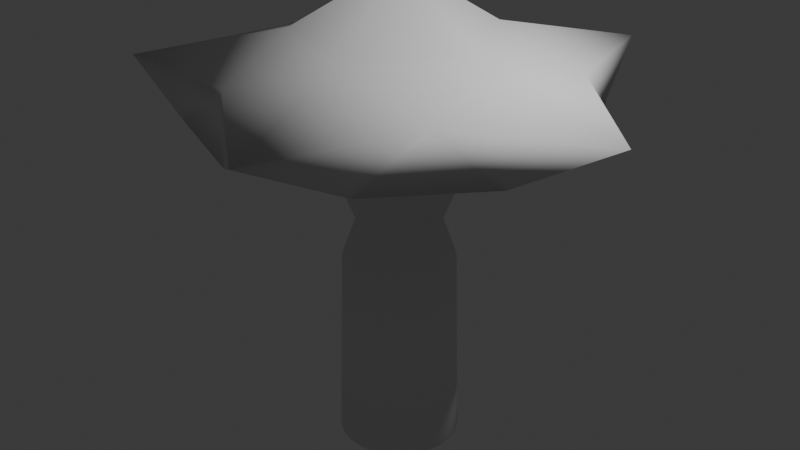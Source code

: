 # Source: Mushroom3.blend  (saved by Blender 4.4.30; exported with 4.5.12 LTS)
import bpy
from mathutils import Matrix  # noqa: F401  (used for matrix-valued properties, if any)

bpy.ops.wm.read_factory_settings(use_empty=True)
scene = bpy.context.scene
scene.name = 'Scene'

# ---- collections
col_collection = bpy.data.collections.new('Collection'); scene.collection.children.link(col_collection)

# ---- world
world_world = bpy.data.worlds.new('World'); scene.world = world_world
world_world.use_nodes = True; world_world.node_tree.nodes.clear()
_N = world_world.node_tree.nodes; _L = world_world.node_tree.links
n0 = _N.new('ShaderNodeOutputWorld'); n0.name = 'World Output'; n0.location = (300, 300)
n1 = _N.new('ShaderNodeBackground'); n1.name = 'Background'; n1.location = (10, 300)
n1.inputs[0].default_value = (0.05088, 0.05088, 0.05088, 1.0)
_L.new(n1.outputs[0], n0.inputs[0])
n0.is_active_output = True
world_world.color = (0.05088, 0.05088, 0.05088)
world_world.sun_shadow_jitter_overblur = 0.0

# ---- cameras
cam_camera = bpy.data.cameras.new('Camera')
cam_camera.clip_end = 100.0
cam_camera.ortho_scale = 7.314

# ---- lights
light_light = bpy.data.lights.new('Light', 'POINT')
light_light.energy = 1000.0
light_light.shadow_soft_size = 0.1

# ---- meshes
me_cylinder = bpy.data.meshes.new('Cylinder')
me_cylinder.from_pydata([(0.0, 1.0, -1.886), (0.0, 1.0, 1.0), (0.1951, 0.9808, -1.886), (0.1951, 0.9808, 1.0), (0.3827, 0.9239, -1.886), (0.3827, 0.9239, 1.0), (0.5556, 0.8315, -1.886), (0.5556, 0.8315, 1.0), (0.7071, 0.7071, -1.886), (0.7071, 0.7071, 1.0), (0.8315, 0.5556, -1.886), (0.8315, 0.5556, 1.0), (0.9239, 0.3827, -1.886), (0.9239, 0.3827, 1.0), (0.9808, 0.1951, -1.886), (0.9808, 0.1951, 1.0), (1.0, 0.0, -1.886), (1.0, 0.0, 1.0), (0.9808, -0.1951, -1.886), (0.9808, -0.1951, 1.0), (0.9239, -0.3827, -1.886), (0.9239, -0.3827, 1.0), (0.8315, -0.5556, -1.886), (0.8315, -0.5556, 1.0), (0.7071, -0.7071, -1.886), (0.7071, -0.7071, 1.0), (0.5556, -0.8315, -1.886), (0.5556, -0.8315, 1.0), (0.3827, -0.9239, -1.886), (0.3827, -0.9239, 1.0), (0.1951, -0.9808, -1.886), (0.1951, -0.9808, 1.0), (0.0, -1.0, -1.886), (0.0, -1.0, 1.0), (-0.1951, -0.9808, -1.886), (-0.1951, -0.9808, 1.0), (-0.3827, -0.9239, -1.886), (-0.3827, -0.9239, 1.0), (-0.5556, -0.8315, -1.886), (-0.5556, -0.8315, 1.0), (-0.7071, -0.7071, -1.886), (-0.7071, -0.7071, 1.0), (-0.8315, -0.5556, -1.886), (-0.8315, -0.5556, 1.0), (-0.9239, -0.3827, -1.886), (-0.9239, -0.3827, 1.0), (-0.9808, -0.1951, -1.886), (-0.9808, -0.1951, 1.0), (-1.0, 0.0, -1.886), (-1.0, 0.0, 1.0), (-0.9808, 0.1951, -1.886), (-0.9808, 0.1951, 1.0), (-0.9239, 0.3827, -1.886), (-0.9239, 0.3827, 1.0), (-0.8315, 0.5556, -1.886), (-0.8315, 0.5556, 1.0), (-0.7071, 0.7071, -1.886), (-0.7071, 0.7071, 1.0), (-0.5556, 0.8315, -1.886), (-0.5556, 0.8315, 1.0), (-0.3827, 0.9239, -1.886), (-0.3827, 0.9239, 1.0), (-0.1951, 0.9808, -1.886), (-0.1951, 0.9808, 1.0), (-4.353e-09, 0.6813, -0.1659), (0.1329, 0.6682, -0.1659), (0.2607, 0.6294, -0.1659), (0.3785, 0.5665, -0.1659), (0.4817, 0.4817, -0.1659), (0.5665, 0.3785, -0.1659), (0.6294, 0.2607, -0.1659), (0.6682, 0.1329, -0.1659), (0.6813, -5.642e-10, -0.1659), (0.6682, -0.1329, -0.1659), (0.6294, -0.2607, -0.1659), (0.5665, -0.3785, -0.1659), (0.4817, -0.4817, -0.1659), (0.3785, -0.5665, -0.1659), (0.2607, -0.6294, -0.1659), (0.1329, -0.6682, -0.1659), (-4.353e-09, -0.6813, -0.1659), (-0.1329, -0.6682, -0.1659), (-0.2607, -0.6294, -0.1659), (-0.3785, -0.5665, -0.1659), (-0.4817, -0.4817, -0.1659), (-0.5665, -0.3785, -0.1659), (-0.6294, -0.2607, -0.1659), (-0.6682, -0.1329, -0.1659), (-0.6813, -5.642e-10, -0.1659), (-0.6682, 0.1329, -0.1659), (-0.6294, 0.2607, -0.1659), (-0.5665, 0.3785, -0.1659), (-0.4817, 0.4817, -0.1659), (-0.3785, 0.5665, -0.1659), (-0.2607, 0.6294, -0.1659), (-0.1329, 0.6682, -0.1659), (-5.017e-11, 1.138, 0.3409), (0.2219, 1.116, 0.3409), (0.4353, 1.051, 0.3409), (0.632, 0.9458, 0.3409), (0.8043, 0.8043, 0.3409), (0.9458, 0.632, 0.3409), (1.051, 0.4353, 0.3409), (1.116, 0.2219, 0.3409), (1.138, 1.8e-09, 0.3409), (1.116, -0.2219, 0.3409), (1.051, -0.4353, 0.3409), (0.9458, -0.632, 0.3409), (0.8043, -0.8043, 0.3409), (0.632, -0.9458, 0.3409), (0.4353, -1.051, 0.3409), (0.2219, -1.116, 0.3409), (-5.017e-11, -1.138, 0.3409), (-0.2219, -1.116, 0.3409), (-0.4353, -1.051, 0.3409), (-0.632, -0.9458, 0.3409), (-0.8043, -0.8043, 0.3409), (-0.9458, -0.632, 0.3409), (-1.051, -0.4353, 0.3409), (-1.116, -0.2219, 0.3409), (-1.138, 1.8e-09, 0.3409), (-1.116, 0.2219, 0.3409), (-1.051, 0.4353, 0.3409), (-0.9458, 0.632, 0.3409), (-0.8043, 0.8043, 0.3409), (-0.632, 0.9458, 0.3409), (-0.4353, 1.051, 0.3409), (-0.2219, 1.116, 0.3409), (0.1789, 0.8995, -0.4585), (0.351, 0.8473, -0.4585), (0.5095, 0.7626, -0.4585), (0.6485, 0.6485, -0.4585), (0.7626, 0.5095, -0.4585), (0.8473, 0.351, -0.4585), (0.8995, 0.1789, -0.4585), (0.9172, -1.467e-10, -0.4585), (0.8995, -0.1789, -0.4585), (0.8473, -0.351, -0.4585), (0.7626, -0.5095, -0.4585), (0.6485, -0.6485, -0.4585), (0.5095, -0.7626, -0.4585), (0.351, -0.8473, -0.4585), (0.1789, -0.8995, -0.4585), (-1.131e-09, -0.9172, -0.4585), (-0.1789, -0.8995, -0.4585), (-0.351, -0.8473, -0.4585), (-0.5095, -0.7626, -0.4585), (-0.6485, -0.6485, -0.4585), (-0.7626, -0.5095, -0.4585), (-0.8473, -0.351, -0.4585), (-0.8995, -0.1789, -0.4585), (-0.9172, -1.467e-10, -0.4585), (-0.8995, 0.1789, -0.4585), (-0.8473, 0.351, -0.4585), (-0.7626, 0.5095, -0.4585), (-0.6485, 0.6485, -0.4585), (-0.5095, 0.7626, -0.4585), (-0.351, 0.8473, -0.4585), (-0.1789, 0.8995, -0.4585), (-1.131e-09, 0.9172, -0.4585)], [], [(96, 1, 3, 97), (97, 3, 5, 98), (98, 5, 7, 99), (99, 7, 9, 100), (100, 9, 11, 101), (101, 11, 13, 102), (102, 13, 15, 103), (103, 15, 17, 104), (104, 17, 19, 105), (105, 19, 21, 106), (106, 21, 23, 107), (107, 23, 25, 108), (108, 25, 27, 109), (109, 27, 29, 110), (110, 29, 31, 111), (111, 31, 33, 112), (112, 33, 35, 113), (113, 35, 37, 114), (114, 37, 39, 115), (115, 39, 41, 116), (116, 41, 43, 117), (117, 43, 45, 118), (118, 45, 47, 119), (119, 47, 49, 120), (120, 49, 51, 121), (121, 51, 53, 122), (122, 53, 55, 123), (123, 55, 57, 124), (124, 57, 59, 125), (125, 59, 61, 126), (3, 1, 63, 61, 59, 57, 55, 53, 51, 49, 47, 45, 43, 41, 39, 37, 35, 33, 31, 29, 27, 25, 23, 21, 19, 17, 15, 13, 11, 9, 7, 5), (126, 61, 63, 127), (127, 63, 1, 96), (0, 2, 4, 6, 8, 10, 12, 14, 16, 18, 20, 22, 24, 26, 28, 30, 32, 34, 36, 38, 40, 42, 44, 46, 48, 50, 52, 54, 56, 58, 60, 62), (158, 95, 64, 159), (157, 94, 95, 158), (156, 93, 94, 157), (155, 92, 93, 156), (154, 91, 92, 155), (153, 90, 91, 154), (152, 89, 90, 153), (151, 88, 89, 152), (150, 87, 88, 151), (149, 86, 87, 150), (148, 85, 86, 149), (147, 84, 85, 148), (146, 83, 84, 147), (145, 82, 83, 146), (144, 81, 82, 145), (143, 80, 81, 144), (142, 79, 80, 143), (141, 78, 79, 142), (140, 77, 78, 141), (139, 76, 77, 140), (138, 75, 76, 139), (137, 74, 75, 138), (136, 73, 74, 137), (135, 72, 73, 136), (134, 71, 72, 135), (133, 70, 71, 134), (132, 69, 70, 133), (131, 68, 69, 132), (130, 67, 68, 131), (129, 66, 67, 130), (128, 65, 66, 129), (159, 64, 65, 128), (95, 127, 96, 64), (94, 126, 127, 95), (93, 125, 126, 94), (92, 124, 125, 93), (91, 123, 124, 92), (90, 122, 123, 91), (89, 121, 122, 90), (88, 120, 121, 89), (87, 119, 120, 88), (86, 118, 119, 87), (85, 117, 118, 86), (84, 116, 117, 85), (83, 115, 116, 84), (82, 114, 115, 83), (81, 113, 114, 82), (80, 112, 113, 81), (79, 111, 112, 80), (78, 110, 111, 79), (77, 109, 110, 78), (76, 108, 109, 77), (75, 107, 108, 76), (74, 106, 107, 75), (73, 105, 106, 74), (72, 104, 105, 73), (71, 103, 104, 72), (70, 102, 103, 71), (69, 101, 102, 70), (68, 100, 101, 69), (67, 99, 100, 68), (66, 98, 99, 67), (65, 97, 98, 66), (64, 96, 97, 65), (0, 159, 128, 2), (2, 128, 129, 4), (4, 129, 130, 6), (6, 130, 131, 8), (8, 131, 132, 10), (10, 132, 133, 12), (12, 133, 134, 14), (14, 134, 135, 16), (16, 135, 136, 18), (18, 136, 137, 20), (20, 137, 138, 22), (22, 138, 139, 24), (24, 139, 140, 26), (26, 140, 141, 28), (28, 141, 142, 30), (30, 142, 143, 32), (32, 143, 144, 34), (34, 144, 145, 36), (36, 145, 146, 38), (38, 146, 147, 40), (40, 147, 148, 42), (42, 148, 149, 44), (44, 149, 150, 46), (46, 150, 151, 48), (48, 151, 152, 50), (50, 152, 153, 52), (52, 153, 154, 54), (54, 154, 155, 56), (56, 155, 156, 58), (58, 156, 157, 60), (60, 157, 158, 62), (62, 158, 159, 0)])
me_cylinder.polygons.foreach_set('use_smooth', [True] * 130)
_uv = me_cylinder.uv_layers.new(name='UVMap')
_uv.uv.foreach_set('vector', [1.0, 0.8352, 1.0, 1.0, 0.9688, 1.0, 0.9688, 0.8352, 0.9688, 0.8352, 0.9688, 1.0, 0.9375, 1.0, 0.9375, 0.8352, 0.9375, 0.8352, 0.9375, 1.0, 0.9062, 1.0, 0.9063, 0.8352, 0.9063, 0.8352, 0.9062, 1.0, 0.875, 1.0, 0.875, 0.8352, 0.875, 0.8352, 0.875, 1.0, 0.8438, 1.0, 0.8438, 0.8352, 0.8438, 0.8352, 0.8438, 1.0, 0.8125, 1.0, 0.8125, 0.8352, 0.8125, 0.8352, 0.8125, 1.0, 0.7812, 1.0, 0.7812, 0.8352, 0.7812, 0.8352, 0.7812, 1.0, 0.75, 1.0, 0.75, 0.8352, 0.75, 0.8352, 0.75, 1.0, 0.7188, 1.0, 0.7187, 0.8352, 0.7187, 0.8352, 0.7188, 1.0, 0.6875, 1.0, 0.6875, 0.8352, 0.6875, 0.8352, 0.6875, 1.0, 0.6562, 1.0, 0.6562, 0.8352, 0.6562, 0.8352, 0.6562, 1.0, 0.625, 1.0, 0.625, 0.8352, 0.625, 0.8352, 0.625, 1.0, 0.5938, 1.0, 0.5938, 0.8352, 0.5938, 0.8352, 0.5938, 1.0, 0.5625, 1.0, 0.5625, 0.8352, 0.5625, 0.8352, 0.5625, 1.0, 0.5312, 1.0, 0.5312, 0.8352, 0.5312, 0.8352, 0.5312, 1.0, 0.5, 1.0, 0.5, 0.8352, 0.5, 0.8352, 0.5, 1.0, 0.4688, 1.0, 0.4688, 0.8352, 0.4688, 0.8352, 0.4688, 1.0, 0.4375, 1.0, 0.4375, 0.8352, 0.4375, 0.8352, 0.4375, 1.0, 0.4062, 1.0, 0.4062, 0.8352, 0.4062, 0.8352, 0.4062, 1.0, 0.375, 1.0, 0.375, 0.8352, 0.375, 0.8352, 0.375, 1.0, 0.3438, 1.0, 0.3438, 0.8352, 0.3438, 0.8352, 0.3438, 1.0, 0.3125, 1.0, 0.3125, 0.8352, 0.3125, 0.8352, 0.3125, 1.0, 0.2812, 1.0, 0.2812, 0.8352, 0.2812, 0.8352, 0.2812, 1.0, 0.25, 1.0, 0.25, 0.8352, 0.25, 0.8352, 0.25, 1.0, 0.2188, 1.0, 0.2188, 0.8352, 0.2188, 0.8352, 0.2188, 1.0, 0.1875, 1.0, 0.1875, 0.8352, 0.1875, 0.8352, 0.1875, 1.0, 0.1562, 1.0, 0.1562, 0.8352, 0.1562, 0.8352, 0.1562, 1.0, 0.125, 1.0, 0.125, 0.8352, 0.125, 0.8352, 0.125, 1.0, 0.09375, 1.0, 0.09375, 0.8352, 0.09375, 0.8352, 0.09375, 1.0, 0.0625, 1.0, 0.0625, 0.8352, 0.2968, 0.4854, 0.25, 0.49, 0.2032, 0.4854, 0.1582, 0.4717, 0.1167, 0.4496, 0.08029, 0.4197, 0.05045, 0.3833, 0.02827, 0.3418, 0.01461, 0.2968, 0.01, 0.25, 0.01461, 0.2032, 0.02827, 0.1582, 0.05045, 0.1167, 0.08029, 0.08029, 0.1167, 0.05045, 0.1582, 0.02827, 0.2032, 0.01461, 0.25, 0.01, 0.2968, 0.01461, 0.3418, 0.02827, 0.3833, 0.05045, 0.4197, 0.08029, 0.4496, 0.1167, 0.4717, 0.1582, 0.4854, 0.2032, 0.49, 0.25, 0.4854, 0.2968, 0.4717, 0.3418, 0.4496, 0.3833, 0.4197, 0.4197, 0.3833, 0.4496, 0.3418, 0.4717, 0.0625, 0.8352, 0.0625, 1.0, 0.03125, 1.0, 0.03125, 0.8352, 0.03125, 0.8352, 0.03125, 1.0, 0.0, 1.0, 0.0, 0.8352, 0.75, 0.49, 0.7968, 0.4854, 0.8418, 0.4717, 0.8833, 0.4496, 0.9197, 0.4197, 0.9496, 0.3833, 0.9717, 0.3418, 0.9854, 0.2968, 0.99, 0.25, 0.9854, 0.2032, 0.9717, 0.1582, 0.9496, 0.1167, 0.9197, 0.08029, 0.8833, 0.05045, 0.8418, 0.02827, 0.7968, 0.01461, 0.75, 0.01, 0.7032, 0.01461, 0.6582, 0.02827, 0.6167, 0.05045, 0.5803, 0.08029, 0.5504, 0.1167, 0.5283, 0.1582, 0.5146, 0.2032, 0.51, 0.25, 0.5146, 0.2968, 0.5283, 0.3418, 0.5504, 0.3833, 0.5803, 0.4197, 0.6167, 0.4496, 0.6582, 0.4717, 0.7032, 0.4854, 0.03125, 0.5542, 0.03125, 0.7085, 0.0, 0.7085, 0.0, 0.5542, 0.0625, 0.5542, 0.0625, 0.7085, 0.03125, 0.7085, 0.03125, 0.5542, 0.09375, 0.5542, 0.09375, 0.7085, 0.0625, 0.7085, 0.0625, 0.5542, 0.125, 0.5542, 0.125, 0.7085, 0.09375, 0.7085, 0.09375, 0.5542, 0.1562, 0.5542, 0.1562, 0.7085, 0.125, 0.7085, 0.125, 0.5542, 0.1875, 0.5542, 0.1875, 0.7085, 0.1562, 0.7085, 0.1562, 0.5542, 0.2188, 0.5542, 0.2188, 0.7085, 0.1875, 0.7085, 0.1875, 0.5542, 0.25, 0.5542, 0.25, 0.7085, 0.2188, 0.7085, 0.2188, 0.5542, 0.2812, 0.5542, 0.2812, 0.7085, 0.25, 0.7085, 0.25, 0.5542, 0.3125, 0.5542, 0.3125, 0.7085, 0.2812, 0.7085, 0.2812, 0.5542, 0.3437, 0.5542, 0.3438, 0.7085, 0.3125, 0.7085, 0.3125, 0.5542, 0.375, 0.5542, 0.375, 0.7085, 0.3438, 0.7085, 0.3437, 0.5542, 0.4062, 0.5542, 0.4062, 0.7085, 0.375, 0.7085, 0.375, 0.5542, 0.4375, 0.5542, 0.4375, 0.7085, 0.4062, 0.7085, 0.4062, 0.5542, 0.4688, 0.5542, 0.4688, 0.7085, 0.4375, 0.7085, 0.4375, 0.5542, 0.5, 0.5542, 0.5, 0.7085, 0.4688, 0.7085, 0.4688, 0.5542, 0.5312, 0.5542, 0.5312, 0.7085, 0.5, 0.7085, 0.5, 0.5542, 0.5625, 0.5542, 0.5625, 0.7085, 0.5312, 0.7085, 0.5312, 0.5542, 0.5938, 0.5542, 0.5938, 0.7085, 0.5625, 0.7085, 0.5625, 0.5542, 0.625, 0.5542, 0.625, 0.7085, 0.5938, 0.7085, 0.5938, 0.5542, 0.6562, 0.5542, 0.6562, 0.7085, 0.625, 0.7085, 0.625, 0.5542, 0.6875, 0.5542, 0.6875, 0.7085, 0.6562, 0.7085, 0.6562, 0.5542, 0.7188, 0.5542, 0.7188, 0.7085, 0.6875, 0.7085, 0.6875, 0.5542, 0.75, 0.5542, 0.75, 0.7085, 0.7188, 0.7085, 0.7188, 0.5542, 0.7812, 0.5542, 0.7812, 0.7085, 0.75, 0.7085, 0.75, 0.5542, 0.8125, 0.5542, 0.8125, 0.7085, 0.7812, 0.7085, 0.7812, 0.5542, 0.8438, 0.5542, 0.8438, 0.7085, 0.8125, 0.7085, 0.8125, 0.5542, 0.875, 0.5542, 0.875, 0.7085, 0.8438, 0.7085, 0.8438, 0.5542, 0.9062, 0.5542, 0.9062, 0.7085, 0.875, 0.7085, 0.875, 0.5542, 0.9375, 0.5542, 0.9375, 0.7085, 0.9062, 0.7085, 0.9062, 0.5542, 0.9688, 0.5542, 0.9688, 0.7085, 0.9375, 0.7085, 0.9375, 0.5542, 1.0, 0.5542, 1.0, 0.7085, 0.9688, 0.7085, 0.9688, 0.5542, 0.03125, 0.7085, 0.03125, 0.8352, 0.0, 0.8352, 0.0, 0.7085, 0.0625, 0.7085, 0.0625, 0.8352, 0.03125, 0.8352, 0.03125, 0.7085, 0.09375, 0.7085, 0.09375, 0.8352, 0.0625, 0.8352, 0.0625, 0.7085, 0.125, 0.7085, 0.125, 0.8352, 0.09375, 0.8352, 0.09375, 0.7085, 0.1562, 0.7085, 0.1562, 0.8352, 0.125, 0.8352, 0.125, 0.7085, 0.1875, 0.7085, 0.1875, 0.8352, 0.1562, 0.8352, 0.1562, 0.7085, 0.2188, 0.7085, 0.2188, 0.8352, 0.1875, 0.8352, 0.1875, 0.7085, 0.25, 0.7085, 0.25, 0.8352, 0.2188, 0.8352, 0.2188, 0.7085, 0.2812, 0.7085, 0.2812, 0.8352, 0.25, 0.8352, 0.25, 0.7085, 0.3125, 0.7085, 0.3125, 0.8352, 0.2812, 0.8352, 0.2812, 0.7085, 0.3438, 0.7085, 0.3438, 0.8352, 0.3125, 0.8352, 0.3125, 0.7085, 0.375, 0.7085, 0.375, 0.8352, 0.3438, 0.8352, 0.3438, 0.7085, 0.4062, 0.7085, 0.4062, 0.8352, 0.375, 0.8352, 0.375, 0.7085, 0.4375, 0.7085, 0.4375, 0.8352, 0.4062, 0.8352, 0.4062, 0.7085, 0.4688, 0.7085, 0.4688, 0.8352, 0.4375, 0.8352, 0.4375, 0.7085, 0.5, 0.7085, 0.5, 0.8352, 0.4688, 0.8352, 0.4688, 0.7085, 0.5312, 0.7085, 0.5312, 0.8352, 0.5, 0.8352, 0.5, 0.7085, 0.5625, 0.7085, 0.5625, 0.8352, 0.5312, 0.8352, 0.5312, 0.7085, 0.5938, 0.7085, 0.5938, 0.8352, 0.5625, 0.8352, 0.5625, 0.7085, 0.625, 0.7085, 0.625, 0.8352, 0.5938, 0.8352, 0.5938, 0.7085, 0.6562, 0.7085, 0.6562, 0.8352, 0.625, 0.8352, 0.625, 0.7085, 0.6875, 0.7085, 0.6875, 0.8352, 0.6562, 0.8352, 0.6562, 0.7085, 0.7188, 0.7085, 0.7187, 0.8352, 0.6875, 0.8352, 0.6875, 0.7085, 0.75, 0.7085, 0.75, 0.8352, 0.7187, 0.8352, 0.7188, 0.7085, 0.7812, 0.7085, 0.7812, 0.8352, 0.75, 0.8352, 0.75, 0.7085, 0.8125, 0.7085, 0.8125, 0.8352, 0.7812, 0.8352, 0.7812, 0.7085, 0.8438, 0.7085, 0.8438, 0.8352, 0.8125, 0.8352, 0.8125, 0.7085, 0.875, 0.7085, 0.875, 0.8352, 0.8438, 0.8352, 0.8438, 0.7085, 0.9062, 0.7085, 0.9063, 0.8352, 0.875, 0.8352, 0.875, 0.7085, 0.9375, 0.7085, 0.9375, 0.8352, 0.9063, 0.8352, 0.9062, 0.7085, 0.9688, 0.7085, 0.9688, 0.8352, 0.9375, 0.8352, 0.9375, 0.7085, 1.0, 0.7085, 1.0, 0.8352, 0.9688, 0.8352, 0.9688, 0.7085, 1.0, 0.5, 1.0, 0.5542, 0.9688, 0.5542, 0.9688, 0.5, 0.9688, 0.5, 0.9688, 0.5542, 0.9375, 0.5542, 0.9375, 0.5, 0.9375, 0.5, 0.9375, 0.5542, 0.9062, 0.5542, 0.9062, 0.5, 0.9062, 0.5, 0.9062, 0.5542, 0.875, 0.5542, 0.875, 0.5, 0.875, 0.5, 0.875, 0.5542, 0.8438, 0.5542, 0.8438, 0.5, 0.8438, 0.5, 0.8438, 0.5542, 0.8125, 0.5542, 0.8125, 0.5, 0.8125, 0.5, 0.8125, 0.5542, 0.7812, 0.5542, 0.7812, 0.5, 0.7812, 0.5, 0.7812, 0.5542, 0.75, 0.5542, 0.75, 0.5, 0.75, 0.5, 0.75, 0.5542, 0.7188, 0.5542, 0.7188, 0.5, 0.7188, 0.5, 0.7188, 0.5542, 0.6875, 0.5542, 0.6875, 0.5, 0.6875, 0.5, 0.6875, 0.5542, 0.6562, 0.5542, 0.6562, 0.5, 0.6562, 0.5, 0.6562, 0.5542, 0.625, 0.5542, 0.625, 0.5, 0.625, 0.5, 0.625, 0.5542, 0.5938, 0.5542, 0.5938, 0.5, 0.5938, 0.5, 0.5938, 0.5542, 0.5625, 0.5542, 0.5625, 0.5, 0.5625, 0.5, 0.5625, 0.5542, 0.5312, 0.5542, 0.5312, 0.5, 0.5312, 0.5, 0.5312, 0.5542, 0.5, 0.5542, 0.5, 0.5, 0.5, 0.5, 0.5, 0.5542, 0.4688, 0.5542, 0.4688, 0.5, 0.4688, 0.5, 0.4688, 0.5542, 0.4375, 0.5542, 0.4375, 0.5, 0.4375, 0.5, 0.4375, 0.5542, 0.4062, 0.5542, 0.4062, 0.5, 0.4062, 0.5, 0.4062, 0.5542, 0.375, 0.5542, 0.375, 0.5, 0.375, 0.5, 0.375, 0.5542, 0.3437, 0.5542, 0.3438, 0.5, 0.3438, 0.5, 0.3437, 0.5542, 0.3125, 0.5542, 0.3125, 0.5, 0.3125, 0.5, 0.3125, 0.5542, 0.2812, 0.5542, 0.2812, 0.5, 0.2812, 0.5, 0.2812, 0.5542, 0.25, 0.5542, 0.25, 0.5, 0.25, 0.5, 0.25, 0.5542, 0.2188, 0.5542, 0.2188, 0.5, 0.2188, 0.5, 0.2188, 0.5542, 0.1875, 0.5542, 0.1875, 0.5, 0.1875, 0.5, 0.1875, 0.5542, 0.1562, 0.5542, 0.1562, 0.5, 0.1562, 0.5, 0.1562, 0.5542, 0.125, 0.5542, 0.125, 0.5, 0.125, 0.5, 0.125, 0.5542, 0.09375, 0.5542, 0.09375, 0.5, 0.09375, 0.5, 0.09375, 0.5542, 0.0625, 0.5542, 0.0625, 0.5, 0.0625, 0.5, 0.0625, 0.5542, 0.03125, 0.5542, 0.03125, 0.5, 0.03125, 0.5, 0.03125, 0.5542, 0.0, 0.5542, 0.0, 0.5])
me_cylinder.update()
me_icosphere = bpy.data.meshes.new('Icosphere')
me_icosphere.from_pydata([(1.499e-09, -5.246e-09, -0.02916), (1.488, -1.081, -0.002396), (-0.5683, -1.749, -0.002396), (-1.839, -5.246e-09, -0.002392), (-0.5683, 1.749, -0.002396), (1.488, 1.081, -0.002396), (0.8294, -2.553, 0.426), (-2.171, -1.578, 0.426), (-2.171, 1.578, 0.426), (0.8294, 2.553, 0.426), (2.684, -7.174e-09, 0.426), (1.499e-09, -5.246e-09, 1.463), (-0.334, -1.028, 0.1053), (0.8746, -0.6354, 0.1053), (0.5405, -1.664, -0.07308), (1.749, -5.246e-09, -0.07308), (0.8746, 0.6354, 0.1053), (-1.081, -5.246e-09, 0.1053), (-1.415, -1.028, -0.07308), (-0.334, 1.028, 0.1053), (-1.415, 1.028, -0.07308), (0.5405, 1.664, -0.07308), (1.956, -0.6354, 0.02336), (1.956, 0.6354, 0.02336), (1.499e-09, -2.056, 0.02336), (1.209, -1.664, 0.02336), (-1.956, -0.6354, 0.02336), (-1.209, -1.664, 0.02336), (-1.209, 1.664, 0.02336), (-1.956, 0.6354, 0.02336), (1.209, 1.664, 0.02336), (1.499e-09, 2.056, 0.02336), (1.415, -1.028, 0.4966), (-0.5405, -1.664, 0.4967), (-1.749, -5.246e-09, 0.4966), (-0.5405, 1.664, 0.4967), (1.415, 1.028, 0.4966), (0.334, -1.028, 0.7892), (1.081, -5.246e-09, 0.7892), (-0.8746, -0.6354, 0.7892), (-0.8746, 0.6354, 0.7892), (0.334, 1.028, 0.7892)], [], [(0, 13, 12), (1, 13, 15), (0, 12, 17), (0, 17, 19), (0, 19, 16), (1, 15, 22), (2, 14, 24), (3, 18, 26), (4, 20, 28), (5, 21, 30), (1, 22, 25), (2, 24, 27), (3, 26, 29), (4, 28, 31), (5, 30, 23), (6, 32, 37), (7, 33, 39), (8, 34, 40), (9, 35, 41), (10, 36, 38), (38, 41, 11), (38, 36, 41), (36, 9, 41), (41, 40, 11), (41, 35, 40), (35, 8, 40), (40, 39, 11), (40, 34, 39), (34, 7, 39), (39, 37, 11), (39, 33, 37), (33, 6, 37), (37, 38, 11), (37, 32, 38), (32, 10, 38), (23, 36, 10), (23, 30, 36), (30, 9, 36), (31, 35, 9), (31, 28, 35), (28, 8, 35), (29, 34, 8), (29, 26, 34), (26, 7, 34), (27, 33, 7), (27, 24, 33), (24, 6, 33), (25, 32, 6), (25, 22, 32), (22, 10, 32), (30, 31, 9), (30, 21, 31), (21, 4, 31), (28, 29, 8), (28, 20, 29), (20, 3, 29), (26, 27, 7), (26, 18, 27), (18, 2, 27), (24, 25, 6), (24, 14, 25), (14, 1, 25), (22, 23, 10), (22, 15, 23), (15, 5, 23), (16, 21, 5), (16, 19, 21), (19, 4, 21), (19, 20, 4), (19, 17, 20), (17, 3, 20), (17, 18, 3), (17, 12, 18), (12, 2, 18), (15, 16, 5), (15, 13, 16), (13, 0, 16), (12, 14, 2), (12, 13, 14), (13, 1, 14)])
me_icosphere.polygons.foreach_set('use_smooth', [True] * 80)
_uv = me_icosphere.uv_layers.new(name='UVMap')
_uv.uv.foreach_set('vector', [0.1818, 0.0, 0.2273, 0.07873, 0.1364, 0.07873, 0.2727, 0.1575, 0.3182, 0.07873, 0.3636, 0.1575, 0.9091, 0.0, 0.9545, 0.07873, 0.8636, 0.07873, 0.7273, 0.0, 0.7727, 0.07873, 0.6818, 0.07873, 0.5455, 0.0, 0.5909, 0.07873, 0.5, 0.07873, 0.2727, 0.1575, 0.3636, 0.1575, 0.3182, 0.2362, 0.09091, 0.1575, 0.1818, 0.1575, 0.1364, 0.2362, 0.8182, 0.1575, 0.9091, 0.1575, 0.8636, 0.2362, 0.6364, 0.1575, 0.7273, 0.1575, 0.6818, 0.2362, 0.4545, 0.1575, 0.5455, 0.1575, 0.5, 0.2362, 0.2727, 0.1575, 0.3182, 0.2362, 0.2273, 0.2362, 0.09091, 0.1575, 0.1364, 0.2362, 0.04546, 0.2362, 0.8182, 0.1575, 0.8636, 0.2362, 0.7727, 0.2362, 0.6364, 0.1575, 0.6818, 0.2362, 0.5909, 0.2362, 0.4545, 0.1575, 0.5, 0.2362, 0.4091, 0.2362, 0.1818, 0.3149, 0.2727, 0.3149, 0.2273, 0.3937, 0.0, 0.3149, 0.09091, 0.3149, 0.04546, 0.3937, 0.7273, 0.3149, 0.8182, 0.3149, 0.7727, 0.3937, 0.5455, 0.3149, 0.6364, 0.3149, 0.5909, 0.3937, 0.3636, 0.3149, 0.4545, 0.3149, 0.4091, 0.3937, 0.4091, 0.3937, 0.5, 0.3937, 0.4545, 0.4724, 0.4091, 0.3937, 0.4545, 0.3149, 0.5, 0.3937, 0.4545, 0.3149, 0.5455, 0.3149, 0.5, 0.3937, 0.5909, 0.3937, 0.6818, 0.3937, 0.6364, 0.4724, 0.5909, 0.3937, 0.6364, 0.3149, 0.6818, 0.3937, 0.6364, 0.3149, 0.7273, 0.3149, 0.6818, 0.3937, 0.7727, 0.3937, 0.8636, 0.3937, 0.8182, 0.4724, 0.7727, 0.3937, 0.8182, 0.3149, 0.8636, 0.3937, 0.8182, 0.3149, 0.9091, 0.3149, 0.8636, 0.3937, 0.04546, 0.3937, 0.1364, 0.3937, 0.09091, 0.4724, 0.04546, 0.3937, 0.09091, 0.3149, 0.1364, 0.3937, 0.09091, 0.3149, 0.1818, 0.3149, 0.1364, 0.3937, 0.2273, 0.3937, 0.3182, 0.3937, 0.2727, 0.4724, 0.2273, 0.3937, 0.2727, 0.3149, 0.3182, 0.3937, 0.2727, 0.3149, 0.3636, 0.3149, 0.3182, 0.3937, 0.4091, 0.2362, 0.4545, 0.3149, 0.3636, 0.3149, 0.4091, 0.2362, 0.5, 0.2362, 0.4545, 0.3149, 0.5, 0.2362, 0.5455, 0.3149, 0.4545, 0.3149, 0.5909, 0.2362, 0.6364, 0.3149, 0.5455, 0.3149, 0.5909, 0.2362, 0.6818, 0.2362, 0.6364, 0.3149, 0.6818, 0.2362, 0.7273, 0.3149, 0.6364, 0.3149, 0.7727, 0.2362, 0.8182, 0.3149, 0.7273, 0.3149, 0.7727, 0.2362, 0.8636, 0.2362, 0.8182, 0.3149, 0.8636, 0.2362, 0.9091, 0.3149, 0.8182, 0.3149, 0.04546, 0.2362, 0.09091, 0.3149, 0.0, 0.3149, 0.04546, 0.2362, 0.1364, 0.2362, 0.09091, 0.3149, 0.1364, 0.2362, 0.1818, 0.3149, 0.09091, 0.3149, 0.2273, 0.2362, 0.2727, 0.3149, 0.1818, 0.3149, 0.2273, 0.2362, 0.3182, 0.2362, 0.2727, 0.3149, 0.3182, 0.2362, 0.3636, 0.3149, 0.2727, 0.3149, 0.5, 0.2362, 0.5909, 0.2362, 0.5455, 0.3149, 0.5, 0.2362, 0.5455, 0.1575, 0.5909, 0.2362, 0.5455, 0.1575, 0.6364, 0.1575, 0.5909, 0.2362, 0.6818, 0.2362, 0.7727, 0.2362, 0.7273, 0.3149, 0.6818, 0.2362, 0.7273, 0.1575, 0.7727, 0.2362, 0.7273, 0.1575, 0.8182, 0.1575, 0.7727, 0.2362, 0.8636, 0.2362, 0.9545, 0.2362, 0.9091, 0.3149, 0.8636, 0.2362, 0.9091, 0.1575, 0.9545, 0.2362, 0.9091, 0.1575, 1.0, 0.1575, 0.9545, 0.2362, 0.1364, 0.2362, 0.2273, 0.2362, 0.1818, 0.3149, 0.1364, 0.2362, 0.1818, 0.1575, 0.2273, 0.2362, 0.1818, 0.1575, 0.2727, 0.1575, 0.2273, 0.2362, 0.3182, 0.2362, 0.4091, 0.2362, 0.3636, 0.3149, 0.3182, 0.2362, 0.3636, 0.1575, 0.4091, 0.2362, 0.3636, 0.1575, 0.4545, 0.1575, 0.4091, 0.2362, 0.5, 0.07873, 0.5455, 0.1575, 0.4545, 0.1575, 0.5, 0.07873, 0.5909, 0.07873, 0.5455, 0.1575, 0.5909, 0.07873, 0.6364, 0.1575, 0.5455, 0.1575, 0.6818, 0.07873, 0.7273, 0.1575, 0.6364, 0.1575, 0.6818, 0.07873, 0.7727, 0.07873, 0.7273, 0.1575, 0.7727, 0.07873, 0.8182, 0.1575, 0.7273, 0.1575, 0.8636, 0.07873, 0.9091, 0.1575, 0.8182, 0.1575, 0.8636, 0.07873, 0.9545, 0.07873, 0.9091, 0.1575, 0.9545, 0.07873, 1.0, 0.1575, 0.9091, 0.1575, 0.3636, 0.1575, 0.4091, 0.07873, 0.4545, 0.1575, 0.3636, 0.1575, 0.3182, 0.07873, 0.4091, 0.07873, 0.3182, 0.07873, 0.3636, 0.0, 0.4091, 0.07873, 0.1364, 0.07873, 0.1818, 0.1575, 0.09091, 0.1575, 0.1364, 0.07873, 0.2273, 0.07873, 0.1818, 0.1575, 0.2273, 0.07873, 0.2727, 0.1575, 0.1818, 0.1575])
me_icosphere.update()

# ---- objects
ob_light = bpy.data.objects.new('Light', light_light)
ob_camera = bpy.data.objects.new('Camera', cam_camera)
ob_cylinder = bpy.data.objects.new('Cylinder', me_cylinder)
ob_icosphere = bpy.data.objects.new('Icosphere', me_icosphere)

# ---- transforms, parenting, visibility, modifiers, constraints
ob_light.location = (4.076, 1.005, 5.904)
ob_light.rotation_euler = (0.6503, 0.05522, 1.866)
ob_light.lock_rotations_4d = False
ob_light.empty_display_type = 'ARROWS'
ob_light.color = (0.0, 0.0, 0.0, 0.0)
ob_light.lineart.crease_threshold = 0.0
ob_camera.location = (7.359, -6.926, 4.958)
ob_camera.rotation_euler = (1.109, 0.0, 0.8149)
ob_camera.lock_rotations_4d = False
ob_camera.empty_display_type = 'ARROWS'
ob_camera.color = (0.0, 0.0, 0.0, 0.0)
ob_camera.display_type = 'WIRE'
ob_camera.lineart.crease_threshold = 0.0
ob_cylinder.location = (0.0, 0.0, 0.2607)
ob_cylinder.scale = (0.6436, 0.6436, 1.45)
ob_icosphere.location = (0.0, 0.0, 1.143)

# ---- collection membership
col_collection.objects.link(ob_light)
col_collection.objects.link(ob_camera)
col_collection.objects.link(ob_cylinder)
col_collection.objects.link(ob_icosphere)

# ---- scene / render settings (as saved in the file)
scene.camera = ob_camera
scene.frame_start = 1; scene.frame_end = 250; scene.frame_set(1)
scene.render.engine = 'BLENDER_EEVEE_NEXT'
bpy.context.view_layer.update()
